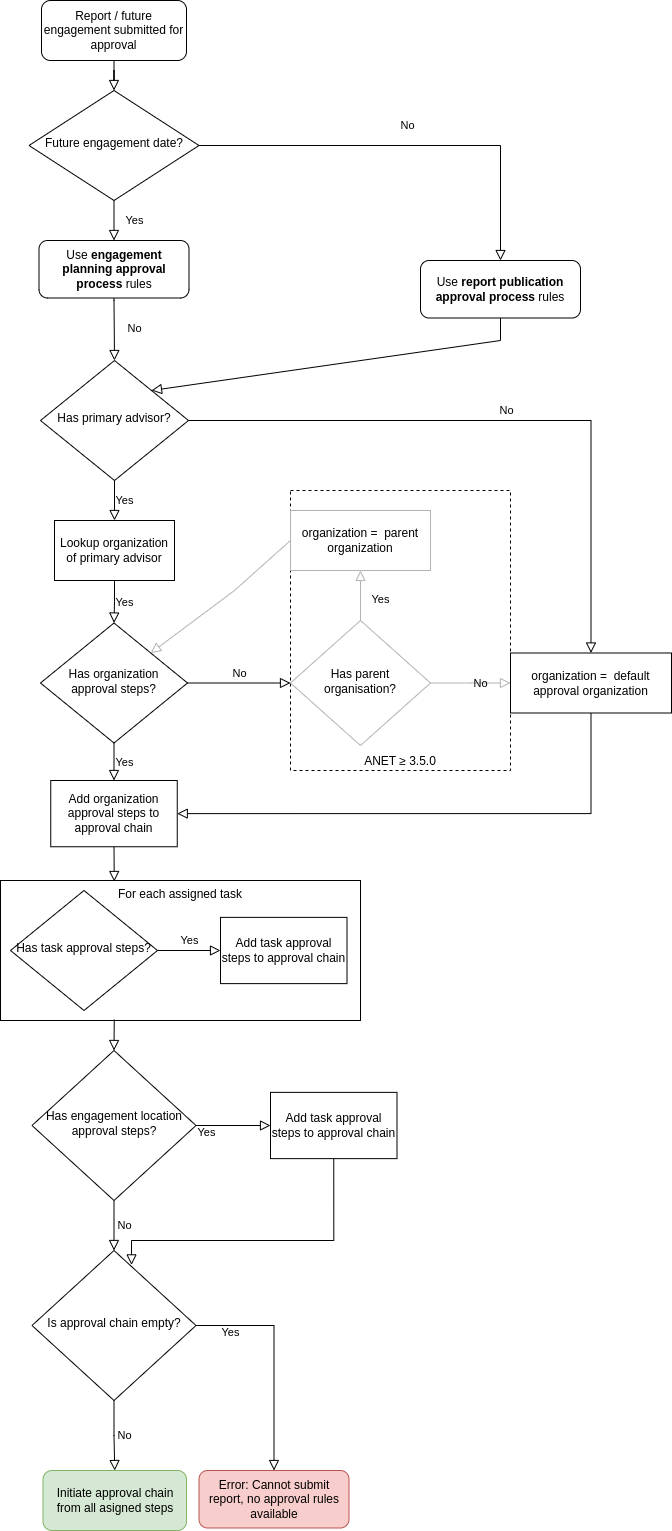

The diagram above was exported from draw.io. Its source (the exported page's mxGraphModel, read from the mxfile embedded in the PNG):
<mxGraphModel dx="813" dy="2118" grid="1" gridSize="10" guides="1" tooltips="1" connect="1" arrows="1" fold="1" page="1" pageScale="1" pageWidth="827" pageHeight="1169" math="0" shadow="0">
  <root>
    <mxCell id="WIyWlLk6GJQsqaUBKTNV-0" />
    <mxCell id="WIyWlLk6GJQsqaUBKTNV-1" parent="WIyWlLk6GJQsqaUBKTNV-0" />
    <mxCell id="ik5VVnPhm4nLpNC1tLjj-12" value="For each assigned task" style="rounded=0;whiteSpace=wrap;html=1;verticalAlign=top;" parent="WIyWlLk6GJQsqaUBKTNV-1" vertex="1">
      <mxGeometry x="40" y="869.9999999999998" width="360" height="140" as="geometry" />
    </mxCell>
    <mxCell id="f-yrPMb2KThZXC9mJRBY-83" value="ANET ≥&amp;nbsp;3.5.0" style="rounded=0;whiteSpace=wrap;html=1;verticalAlign=bottom;dashed=1;" parent="WIyWlLk6GJQsqaUBKTNV-1" vertex="1">
      <mxGeometry x="330" y="480" width="220" height="280" as="geometry" />
    </mxCell>
    <mxCell id="WIyWlLk6GJQsqaUBKTNV-2" value="" style="rounded=0;html=1;jettySize=auto;orthogonalLoop=1;fontSize=11;endArrow=block;endFill=0;endSize=8;strokeWidth=1;shadow=0;labelBackgroundColor=none;edgeStyle=orthogonalEdgeStyle;entryX=0.5;entryY=0;entryDx=0;entryDy=0;" parent="WIyWlLk6GJQsqaUBKTNV-1" source="WIyWlLk6GJQsqaUBKTNV-3" target="WIyWlLk6GJQsqaUBKTNV-6" edge="1">
      <mxGeometry relative="1" as="geometry">
        <mxPoint x="188.5" y="60" as="targetPoint" />
      </mxGeometry>
    </mxCell>
    <mxCell id="WIyWlLk6GJQsqaUBKTNV-3" value="Report / future engagement submitted for approval" style="rounded=1;whiteSpace=wrap;html=1;fontSize=12;glass=0;strokeWidth=1;shadow=0;" parent="WIyWlLk6GJQsqaUBKTNV-1" vertex="1">
      <mxGeometry x="81" y="-10" width="145" height="60" as="geometry" />
    </mxCell>
    <mxCell id="WIyWlLk6GJQsqaUBKTNV-4" value="Yes" style="rounded=0;html=1;jettySize=auto;orthogonalLoop=1;fontSize=11;endArrow=block;endFill=0;endSize=8;strokeWidth=1;shadow=0;labelBackgroundColor=none;edgeStyle=orthogonalEdgeStyle;entryX=0.5;entryY=0;entryDx=0;entryDy=0;" parent="WIyWlLk6GJQsqaUBKTNV-1" source="WIyWlLk6GJQsqaUBKTNV-6" target="f-yrPMb2KThZXC9mJRBY-80" edge="1">
      <mxGeometry y="20" relative="1" as="geometry">
        <mxPoint as="offset" />
        <mxPoint x="153.5" y="270" as="targetPoint" />
      </mxGeometry>
    </mxCell>
    <mxCell id="WIyWlLk6GJQsqaUBKTNV-6" value="Future engagement date?" style="rhombus;whiteSpace=wrap;html=1;shadow=0;fontFamily=Helvetica;fontSize=12;align=center;strokeWidth=1;spacing=6;spacingTop=-4;" parent="WIyWlLk6GJQsqaUBKTNV-1" vertex="1">
      <mxGeometry x="68.5" y="80" width="170" height="110" as="geometry" />
    </mxCell>
    <mxCell id="f-yrPMb2KThZXC9mJRBY-4" value="Has primary advisor?" style="rhombus;whiteSpace=wrap;html=1;shadow=0;fontFamily=Helvetica;fontSize=12;align=center;strokeWidth=1;spacing=6;spacingTop=-4;" parent="WIyWlLk6GJQsqaUBKTNV-1" vertex="1">
      <mxGeometry x="80" y="350" width="148" height="120" as="geometry" />
    </mxCell>
    <mxCell id="f-yrPMb2KThZXC9mJRBY-24" value="No" style="edgeStyle=orthogonalEdgeStyle;rounded=0;html=1;jettySize=auto;orthogonalLoop=1;fontSize=11;endArrow=block;endFill=0;endSize=8;strokeWidth=1;shadow=0;labelBackgroundColor=none;exitX=1;exitY=0.5;exitDx=0;exitDy=0;entryX=0.5;entryY=0;entryDx=0;entryDy=0;" parent="WIyWlLk6GJQsqaUBKTNV-1" source="f-yrPMb2KThZXC9mJRBY-4" target="f-yrPMb2KThZXC9mJRBY-72" edge="1">
      <mxGeometry y="10" relative="1" as="geometry">
        <mxPoint as="offset" />
        <mxPoint x="-90" y="470" as="sourcePoint" />
        <mxPoint x="625" y="682.5" as="targetPoint" />
      </mxGeometry>
    </mxCell>
    <mxCell id="f-yrPMb2KThZXC9mJRBY-27" value="Lookup organization of primary advisor" style="rounded=0;whiteSpace=wrap;html=1;" parent="WIyWlLk6GJQsqaUBKTNV-1" vertex="1">
      <mxGeometry x="94" y="510" width="120" height="60" as="geometry" />
    </mxCell>
    <mxCell id="f-yrPMb2KThZXC9mJRBY-29" value="Yes" style="edgeStyle=orthogonalEdgeStyle;rounded=0;html=1;jettySize=auto;orthogonalLoop=1;fontSize=11;endArrow=block;endFill=0;endSize=8;strokeWidth=1;shadow=0;labelBackgroundColor=none;exitX=0.5;exitY=1;exitDx=0;exitDy=0;entryX=0.5;entryY=0;entryDx=0;entryDy=0;" parent="WIyWlLk6GJQsqaUBKTNV-1" source="f-yrPMb2KThZXC9mJRBY-4" target="f-yrPMb2KThZXC9mJRBY-27" edge="1">
      <mxGeometry y="10" relative="1" as="geometry">
        <mxPoint as="offset" />
        <mxPoint x="-90" y="470" as="sourcePoint" />
        <mxPoint x="-36" y="410" as="targetPoint" />
      </mxGeometry>
    </mxCell>
    <mxCell id="f-yrPMb2KThZXC9mJRBY-30" value="Has organization approval steps?" style="rhombus;whiteSpace=wrap;html=1;shadow=0;fontFamily=Helvetica;fontSize=12;align=center;strokeWidth=1;spacing=6;spacingTop=-4;" parent="WIyWlLk6GJQsqaUBKTNV-1" vertex="1">
      <mxGeometry x="80" y="612.5" width="147" height="120" as="geometry" />
    </mxCell>
    <mxCell id="f-yrPMb2KThZXC9mJRBY-33" value="Has parent organisation?" style="rhombus;whiteSpace=wrap;html=1;shadow=0;fontFamily=Helvetica;fontSize=12;align=center;strokeWidth=1;spacing=6;spacingTop=-4;strokeColor=#B3B3B3;" parent="WIyWlLk6GJQsqaUBKTNV-1" vertex="1">
      <mxGeometry x="330" y="610" width="140" height="125" as="geometry" />
    </mxCell>
    <mxCell id="f-yrPMb2KThZXC9mJRBY-34" value="No" style="edgeStyle=orthogonalEdgeStyle;rounded=0;html=1;jettySize=auto;orthogonalLoop=1;fontSize=11;endArrow=block;endFill=0;endSize=8;strokeWidth=1;shadow=0;labelBackgroundColor=none;exitX=1;exitY=0.5;exitDx=0;exitDy=0;entryX=0;entryY=0.5;entryDx=0;entryDy=0;" parent="WIyWlLk6GJQsqaUBKTNV-1" source="f-yrPMb2KThZXC9mJRBY-30" target="f-yrPMb2KThZXC9mJRBY-33" edge="1">
      <mxGeometry x="0.0044" y="10" relative="1" as="geometry">
        <mxPoint as="offset" />
        <mxPoint x="253" y="562.5" as="sourcePoint" />
        <mxPoint x="323" y="672.5" as="targetPoint" />
      </mxGeometry>
    </mxCell>
    <mxCell id="f-yrPMb2KThZXC9mJRBY-36" value="No" style="edgeStyle=orthogonalEdgeStyle;rounded=0;html=1;jettySize=auto;orthogonalLoop=1;fontSize=11;endArrow=block;endFill=0;endSize=8;strokeWidth=1;shadow=0;labelBackgroundColor=none;exitX=1;exitY=0.5;exitDx=0;exitDy=0;entryX=0;entryY=0.5;entryDx=0;entryDy=0;strokeColor=#B3B3B3;" parent="WIyWlLk6GJQsqaUBKTNV-1" source="f-yrPMb2KThZXC9mJRBY-33" edge="1">
      <mxGeometry y="10" relative="1" as="geometry">
        <mxPoint as="offset" />
        <mxPoint x="543" y="702.5" as="sourcePoint" />
        <mxPoint x="550" y="672.5" as="targetPoint" />
      </mxGeometry>
    </mxCell>
    <mxCell id="f-yrPMb2KThZXC9mJRBY-37" value="Yes" style="edgeStyle=orthogonalEdgeStyle;rounded=0;html=1;jettySize=auto;orthogonalLoop=1;fontSize=11;endArrow=block;endFill=0;endSize=8;strokeWidth=1;shadow=0;labelBackgroundColor=none;exitX=0.5;exitY=1;exitDx=0;exitDy=0;entryX=0.5;entryY=0;entryDx=0;entryDy=0;" parent="WIyWlLk6GJQsqaUBKTNV-1" source="f-yrPMb2KThZXC9mJRBY-30" target="ik5VVnPhm4nLpNC1tLjj-2" edge="1">
      <mxGeometry y="10" relative="1" as="geometry">
        <mxPoint as="offset" />
        <mxPoint x="213" y="882.5" as="sourcePoint" />
        <mxPoint x="153" y="910" as="targetPoint" />
      </mxGeometry>
    </mxCell>
    <mxCell id="f-yrPMb2KThZXC9mJRBY-38" value="Yes" style="rounded=0;html=1;jettySize=auto;orthogonalLoop=1;fontSize=11;endArrow=block;endFill=0;endSize=8;strokeWidth=1;shadow=0;labelBackgroundColor=none;exitX=0.5;exitY=0;exitDx=0;exitDy=0;entryX=0.5;entryY=1;entryDx=0;entryDy=0;edgeStyle=orthogonalEdgeStyle;strokeColor=#B3B3B3;" parent="WIyWlLk6GJQsqaUBKTNV-1" source="f-yrPMb2KThZXC9mJRBY-33" target="f-yrPMb2KThZXC9mJRBY-42" edge="1">
      <mxGeometry x="-0.1665" y="-20" relative="1" as="geometry">
        <mxPoint as="offset" />
        <mxPoint x="393" y="802.5" as="sourcePoint" />
        <mxPoint x="363" y="872.5" as="targetPoint" />
      </mxGeometry>
    </mxCell>
    <mxCell id="f-yrPMb2KThZXC9mJRBY-40" value="Yes" style="edgeStyle=orthogonalEdgeStyle;rounded=0;html=1;jettySize=auto;orthogonalLoop=1;fontSize=11;endArrow=block;endFill=0;endSize=8;strokeWidth=1;shadow=0;labelBackgroundColor=none;exitX=0.5;exitY=1;exitDx=0;exitDy=0;entryX=0.5;entryY=0;entryDx=0;entryDy=0;" parent="WIyWlLk6GJQsqaUBKTNV-1" source="f-yrPMb2KThZXC9mJRBY-27" target="f-yrPMb2KThZXC9mJRBY-30" edge="1">
      <mxGeometry y="10" relative="1" as="geometry">
        <mxPoint as="offset" />
        <mxPoint x="164" y="480" as="sourcePoint" />
        <mxPoint x="164" y="530" as="targetPoint" />
      </mxGeometry>
    </mxCell>
    <mxCell id="f-yrPMb2KThZXC9mJRBY-42" value="organization =&amp;nbsp; parent organization" style="rounded=0;whiteSpace=wrap;html=1;strokeColor=#B3B3B3;" parent="WIyWlLk6GJQsqaUBKTNV-1" vertex="1">
      <mxGeometry x="330" y="500" width="140" height="60" as="geometry" />
    </mxCell>
    <mxCell id="f-yrPMb2KThZXC9mJRBY-44" value="" style="rounded=0;html=1;jettySize=auto;orthogonalLoop=1;fontSize=11;endArrow=block;endFill=0;endSize=8;strokeWidth=1;shadow=0;labelBackgroundColor=none;exitX=0;exitY=0.5;exitDx=0;exitDy=0;entryX=1;entryY=0;entryDx=0;entryDy=0;strokeColor=#B3B3B3;" parent="WIyWlLk6GJQsqaUBKTNV-1" source="f-yrPMb2KThZXC9mJRBY-42" target="f-yrPMb2KThZXC9mJRBY-30" edge="1">
      <mxGeometry x="-0.1607" y="-20" relative="1" as="geometry">
        <mxPoint as="offset" />
        <mxPoint x="413" y="670" as="sourcePoint" />
        <mxPoint x="413" y="580" as="targetPoint" />
        <Array as="points">
          <mxPoint x="274" y="580" />
        </Array>
      </mxGeometry>
    </mxCell>
    <mxCell id="f-yrPMb2KThZXC9mJRBY-67" value="Error: Cannot submit report, no approval rules available" style="rounded=1;whiteSpace=wrap;html=1;fontSize=12;glass=0;strokeWidth=1;shadow=0;fillColor=#f8cecc;strokeColor=#b85450;" parent="WIyWlLk6GJQsqaUBKTNV-1" vertex="1">
      <mxGeometry x="238.5" y="1460" width="150" height="57.5" as="geometry" />
    </mxCell>
    <mxCell id="f-yrPMb2KThZXC9mJRBY-72" value="organization =&amp;nbsp; default approval organization" style="rounded=0;whiteSpace=wrap;html=1;" parent="WIyWlLk6GJQsqaUBKTNV-1" vertex="1">
      <mxGeometry x="550" y="642.5" width="161" height="60" as="geometry" />
    </mxCell>
    <mxCell id="f-yrPMb2KThZXC9mJRBY-74" value="" style="rounded=0;html=1;jettySize=auto;orthogonalLoop=1;fontSize=11;endArrow=block;endFill=0;endSize=8;strokeWidth=1;shadow=0;labelBackgroundColor=none;exitX=0.5;exitY=1;exitDx=0;exitDy=0;entryX=1;entryY=0.5;entryDx=0;entryDy=0;edgeStyle=orthogonalEdgeStyle;" parent="WIyWlLk6GJQsqaUBKTNV-1" source="f-yrPMb2KThZXC9mJRBY-72" target="ik5VVnPhm4nLpNC1tLjj-2" edge="1">
      <mxGeometry x="-0.1665" y="-20" relative="1" as="geometry">
        <mxPoint as="offset" />
        <mxPoint x="639" y="833" as="sourcePoint" />
        <mxPoint x="630.5" y="1004.9899999999998" as="targetPoint" />
      </mxGeometry>
    </mxCell>
    <mxCell id="f-yrPMb2KThZXC9mJRBY-77" value="No" style="rounded=0;html=1;jettySize=auto;orthogonalLoop=1;fontSize=11;endArrow=block;endFill=0;endSize=8;strokeWidth=1;shadow=0;labelBackgroundColor=none;edgeStyle=orthogonalEdgeStyle;exitX=1;exitY=0.5;exitDx=0;exitDy=0;entryX=0.5;entryY=0;entryDx=0;entryDy=0;" parent="WIyWlLk6GJQsqaUBKTNV-1" source="WIyWlLk6GJQsqaUBKTNV-6" target="f-yrPMb2KThZXC9mJRBY-79" edge="1">
      <mxGeometry y="20" relative="1" as="geometry">
        <mxPoint as="offset" />
        <mxPoint x="125" y="240" as="sourcePoint" />
        <mxPoint x="260" y="330" as="targetPoint" />
        <Array as="points">
          <mxPoint x="540" y="135" />
        </Array>
      </mxGeometry>
    </mxCell>
    <mxCell id="f-yrPMb2KThZXC9mJRBY-79" value="Use&amp;nbsp;&lt;b style=&quot;border-color: var(--border-color);&quot;&gt;report publication approval process&lt;/b&gt;&amp;nbsp;rules" style="rounded=1;whiteSpace=wrap;html=1;fontSize=12;glass=0;strokeWidth=1;shadow=0;" parent="WIyWlLk6GJQsqaUBKTNV-1" vertex="1">
      <mxGeometry x="460" y="250" width="160" height="57.5" as="geometry" />
    </mxCell>
    <mxCell id="f-yrPMb2KThZXC9mJRBY-80" value="Use&amp;nbsp;&lt;b style=&quot;border-color: var(--border-color);&quot;&gt;engagement planning approval process&lt;/b&gt;&amp;nbsp;rules" style="rounded=1;whiteSpace=wrap;html=1;fontSize=12;glass=0;strokeWidth=1;shadow=0;" parent="WIyWlLk6GJQsqaUBKTNV-1" vertex="1">
      <mxGeometry x="78.5" y="230" width="150" height="57.5" as="geometry" />
    </mxCell>
    <mxCell id="ik5VVnPhm4nLpNC1tLjj-0" value="Has task approval steps?" style="rhombus;whiteSpace=wrap;html=1;shadow=0;fontFamily=Helvetica;fontSize=12;align=center;strokeWidth=1;spacing=6;spacingTop=-4;" parent="WIyWlLk6GJQsqaUBKTNV-1" vertex="1">
      <mxGeometry x="50" y="879.99" width="147" height="120" as="geometry" />
    </mxCell>
    <mxCell id="ik5VVnPhm4nLpNC1tLjj-2" value="Add organization approval steps to approval chain" style="rounded=0;whiteSpace=wrap;html=1;" parent="WIyWlLk6GJQsqaUBKTNV-1" vertex="1">
      <mxGeometry x="90.25" y="770" width="126.5" height="66.25" as="geometry" />
    </mxCell>
    <mxCell id="ik5VVnPhm4nLpNC1tLjj-13" value="" style="edgeStyle=orthogonalEdgeStyle;rounded=0;html=1;jettySize=auto;orthogonalLoop=1;fontSize=11;endArrow=block;endFill=0;endSize=8;strokeWidth=1;shadow=0;labelBackgroundColor=none;exitX=0.5;exitY=1;exitDx=0;exitDy=0;entryX=0.316;entryY=0.007;entryDx=0;entryDy=0;entryPerimeter=0;" parent="WIyWlLk6GJQsqaUBKTNV-1" source="ik5VVnPhm4nLpNC1tLjj-2" target="ik5VVnPhm4nLpNC1tLjj-12" edge="1">
      <mxGeometry y="10" relative="1" as="geometry">
        <mxPoint as="offset" />
        <mxPoint x="409.5" y="848.1300000000001" as="sourcePoint" />
        <mxPoint x="409.5" y="1067.13" as="targetPoint" />
      </mxGeometry>
    </mxCell>
    <mxCell id="ik5VVnPhm4nLpNC1tLjj-14" value="Add task approval steps to approval chain" style="rounded=0;whiteSpace=wrap;html=1;" parent="WIyWlLk6GJQsqaUBKTNV-1" vertex="1">
      <mxGeometry x="260" y="906.8700000000001" width="126.5" height="66.25" as="geometry" />
    </mxCell>
    <mxCell id="ik5VVnPhm4nLpNC1tLjj-15" value="Yes" style="edgeStyle=orthogonalEdgeStyle;rounded=0;html=1;jettySize=auto;orthogonalLoop=1;fontSize=11;endArrow=block;endFill=0;endSize=8;strokeWidth=1;shadow=0;labelBackgroundColor=none;exitX=1;exitY=0.5;exitDx=0;exitDy=0;entryX=0;entryY=0.5;entryDx=0;entryDy=0;" parent="WIyWlLk6GJQsqaUBKTNV-1" source="ik5VVnPhm4nLpNC1tLjj-0" target="ik5VVnPhm4nLpNC1tLjj-14" edge="1">
      <mxGeometry y="10" relative="1" as="geometry">
        <mxPoint as="offset" />
        <mxPoint x="164" y="767.9900000000001" as="sourcePoint" />
        <mxPoint x="164" y="846.99" as="targetPoint" />
      </mxGeometry>
    </mxCell>
    <mxCell id="ik5VVnPhm4nLpNC1tLjj-16" value="Has engagement location approval steps?" style="rhombus;whiteSpace=wrap;html=1;shadow=0;fontFamily=Helvetica;fontSize=12;align=center;strokeWidth=1;spacing=6;spacingTop=-4;" parent="WIyWlLk6GJQsqaUBKTNV-1" vertex="1">
      <mxGeometry x="71.5" y="1040" width="164" height="150" as="geometry" />
    </mxCell>
    <mxCell id="ik5VVnPhm4nLpNC1tLjj-19" value="" style="edgeStyle=orthogonalEdgeStyle;rounded=0;html=1;jettySize=auto;orthogonalLoop=1;fontSize=11;endArrow=block;endFill=0;endSize=8;strokeWidth=1;shadow=0;labelBackgroundColor=none;exitX=0.316;exitY=0.993;exitDx=0;exitDy=0;entryX=0.5;entryY=0;entryDx=0;entryDy=0;exitPerimeter=0;" parent="WIyWlLk6GJQsqaUBKTNV-1" source="ik5VVnPhm4nLpNC1tLjj-12" target="ik5VVnPhm4nLpNC1tLjj-16" edge="1">
      <mxGeometry y="10" relative="1" as="geometry">
        <mxPoint as="offset" />
        <mxPoint x="164" y="797.9900000000001" as="sourcePoint" />
        <mxPoint x="164" y="877.99" as="targetPoint" />
      </mxGeometry>
    </mxCell>
    <mxCell id="ik5VVnPhm4nLpNC1tLjj-20" value="Add task approval steps to approval chain" style="rounded=0;whiteSpace=wrap;html=1;" parent="WIyWlLk6GJQsqaUBKTNV-1" vertex="1">
      <mxGeometry x="310" y="1081.88" width="126.5" height="66.25" as="geometry" />
    </mxCell>
    <mxCell id="ik5VVnPhm4nLpNC1tLjj-21" value="Yes" style="edgeStyle=orthogonalEdgeStyle;rounded=0;html=1;jettySize=auto;orthogonalLoop=1;fontSize=11;endArrow=block;endFill=0;endSize=8;strokeWidth=1;shadow=0;labelBackgroundColor=none;exitX=1;exitY=0.5;exitDx=0;exitDy=0;entryX=0;entryY=0.5;entryDx=0;entryDy=0;" parent="WIyWlLk6GJQsqaUBKTNV-1" source="ik5VVnPhm4nLpNC1tLjj-16" target="ik5VVnPhm4nLpNC1tLjj-20" edge="1">
      <mxGeometry x="-0.6977" y="-7" relative="1" as="geometry">
        <mxPoint as="offset" />
        <mxPoint x="280.5" y="1093.12" as="sourcePoint" />
        <mxPoint x="247.5" y="1000.1199999999999" as="targetPoint" />
      </mxGeometry>
    </mxCell>
    <mxCell id="ik5VVnPhm4nLpNC1tLjj-26" value="" style="edgeStyle=orthogonalEdgeStyle;rounded=0;html=1;jettySize=auto;orthogonalLoop=1;fontSize=11;endArrow=block;endFill=0;endSize=8;strokeWidth=1;shadow=0;labelBackgroundColor=none;exitX=0.5;exitY=1;exitDx=0;exitDy=0;entryX=0.607;entryY=0.096;entryDx=0;entryDy=0;entryPerimeter=0;" parent="WIyWlLk6GJQsqaUBKTNV-1" source="ik5VVnPhm4nLpNC1tLjj-20" target="cE-sRxOxmINgrGqxinLe-0" edge="1">
      <mxGeometry y="10" relative="1" as="geometry">
        <mxPoint as="offset" />
        <mxPoint x="164" y="989" as="sourcePoint" />
        <mxPoint x="250" y="1240" as="targetPoint" />
        <Array as="points">
          <mxPoint x="373" y="1230" />
          <mxPoint x="171" y="1230" />
        </Array>
      </mxGeometry>
    </mxCell>
    <mxCell id="cE-sRxOxmINgrGqxinLe-0" value="Is approval chain empty?" style="rhombus;whiteSpace=wrap;html=1;shadow=0;fontFamily=Helvetica;fontSize=12;align=center;strokeWidth=1;spacing=6;spacingTop=-4;" parent="WIyWlLk6GJQsqaUBKTNV-1" vertex="1">
      <mxGeometry x="71.5" y="1240" width="164" height="150" as="geometry" />
    </mxCell>
    <mxCell id="cE-sRxOxmINgrGqxinLe-2" value="Yes" style="edgeStyle=orthogonalEdgeStyle;rounded=0;html=1;jettySize=auto;orthogonalLoop=1;fontSize=11;endArrow=block;endFill=0;endSize=8;strokeWidth=1;shadow=0;labelBackgroundColor=none;exitX=1;exitY=0.5;exitDx=0;exitDy=0;" parent="WIyWlLk6GJQsqaUBKTNV-1" source="cE-sRxOxmINgrGqxinLe-0" target="f-yrPMb2KThZXC9mJRBY-67" edge="1">
      <mxGeometry x="-0.6977" y="-7" relative="1" as="geometry">
        <mxPoint as="offset" />
        <mxPoint x="246" y="1125" as="sourcePoint" />
        <mxPoint x="320" y="1125" as="targetPoint" />
      </mxGeometry>
    </mxCell>
    <mxCell id="cE-sRxOxmINgrGqxinLe-4" value="No" style="edgeStyle=orthogonalEdgeStyle;rounded=0;html=1;jettySize=auto;orthogonalLoop=1;fontSize=11;endArrow=block;endFill=0;endSize=8;strokeWidth=1;shadow=0;labelBackgroundColor=none;exitX=0.5;exitY=1;exitDx=0;exitDy=0;entryX=0.5;entryY=0;entryDx=0;entryDy=0;" parent="WIyWlLk6GJQsqaUBKTNV-1" source="ik5VVnPhm4nLpNC1tLjj-16" target="cE-sRxOxmINgrGqxinLe-0" edge="1">
      <mxGeometry x="0.0044" y="10" relative="1" as="geometry">
        <mxPoint as="offset" />
        <mxPoint x="470" y="990" as="sourcePoint" />
        <mxPoint x="60" y="1240" as="targetPoint" />
      </mxGeometry>
    </mxCell>
    <mxCell id="cE-sRxOxmINgrGqxinLe-5" value="No" style="edgeStyle=orthogonalEdgeStyle;rounded=0;html=1;jettySize=auto;orthogonalLoop=1;fontSize=11;endArrow=block;endFill=0;endSize=8;strokeWidth=1;shadow=0;labelBackgroundColor=none;exitX=0.5;exitY=1;exitDx=0;exitDy=0;entryX=0.5;entryY=0;entryDx=0;entryDy=0;" parent="WIyWlLk6GJQsqaUBKTNV-1" source="cE-sRxOxmINgrGqxinLe-0" target="cE-sRxOxmINgrGqxinLe-10" edge="1">
      <mxGeometry x="0.0044" y="10" relative="1" as="geometry">
        <mxPoint as="offset" />
        <mxPoint x="164" y="1200" as="sourcePoint" />
        <mxPoint x="164" y="1250" as="targetPoint" />
      </mxGeometry>
    </mxCell>
    <mxCell id="cE-sRxOxmINgrGqxinLe-8" value="" style="rounded=0;html=1;jettySize=auto;orthogonalLoop=1;fontSize=11;endArrow=block;endFill=0;endSize=8;strokeWidth=1;shadow=0;labelBackgroundColor=none;exitX=0.5;exitY=1;exitDx=0;exitDy=0;entryX=1;entryY=0;entryDx=0;entryDy=0;" parent="WIyWlLk6GJQsqaUBKTNV-1" source="f-yrPMb2KThZXC9mJRBY-79" target="f-yrPMb2KThZXC9mJRBY-4" edge="1">
      <mxGeometry y="20" relative="1" as="geometry">
        <mxPoint as="offset" />
        <mxPoint x="536.5" y="330.02" as="sourcePoint" />
        <mxPoint x="187.4999999999999" y="402.52" as="targetPoint" />
        <Array as="points">
          <mxPoint x="540" y="330" />
        </Array>
      </mxGeometry>
    </mxCell>
    <mxCell id="cE-sRxOxmINgrGqxinLe-9" value="No" style="rounded=0;html=1;jettySize=auto;orthogonalLoop=1;fontSize=11;endArrow=block;endFill=0;endSize=8;strokeWidth=1;shadow=0;labelBackgroundColor=none;edgeStyle=orthogonalEdgeStyle;exitX=0.5;exitY=1;exitDx=0;exitDy=0;entryX=0.5;entryY=0;entryDx=0;entryDy=0;" parent="WIyWlLk6GJQsqaUBKTNV-1" source="f-yrPMb2KThZXC9mJRBY-80" target="f-yrPMb2KThZXC9mJRBY-4" edge="1">
      <mxGeometry y="20" relative="1" as="geometry">
        <mxPoint as="offset" />
        <mxPoint x="310" y="338" as="sourcePoint" />
        <mxPoint x="201" y="390" as="targetPoint" />
        <Array as="points">
          <mxPoint x="154" y="290" />
          <mxPoint x="154" y="290" />
        </Array>
      </mxGeometry>
    </mxCell>
    <mxCell id="cE-sRxOxmINgrGqxinLe-10" value="Initiate approval chain from all asigned steps" style="rounded=1;whiteSpace=wrap;html=1;fillColor=#d5e8d4;strokeColor=#82b366;" parent="WIyWlLk6GJQsqaUBKTNV-1" vertex="1">
      <mxGeometry x="82.5" y="1460" width="143.5" height="60" as="geometry" />
    </mxCell>
  </root>
</mxGraphModel>